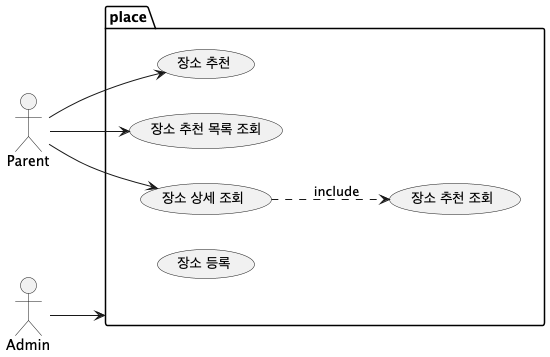

The diagram above was rendered by PlantUML. Its source (embedded in the PNG):
@startuml
'https://plantuml.com/use-case-diagram
left to right direction
actor Parent
actor Admin
package place {
  usecase (장소 등록) as createPlace
  usecase (장소 추천) as recommendPlace
  Parent --> recommendPlace
  usecase (장소 추천 조회) as findRecommends
  usecase (장소 추천 목록 조회) as findRecommendsList
  usecase (장소 상세 조회) as getPlace
  Parent --> getPlace
  Parent --> findRecommendsList
  getPlace ..> findRecommends: include
}
Admin --> place
@enduml